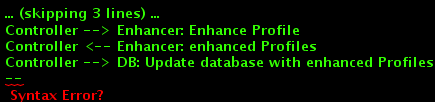

The diagram above was rendered by PlantUML. Its source (embedded in the PNG):
@startuml
Controller --> Crawler: Crawl Profiles
Controller <-- Crawler: crawled Profiles
Controller --> Enhancer: Enhance Profile
Controller <-- Enhancer: enhanced Profiles
Controller --> DB: Update database with enhanced Profiles
--
Controller --> Train: Re-train DB with new profile corpus
Controller --> Network: Distribute updated Model through Evalutaion nodes
@enduml